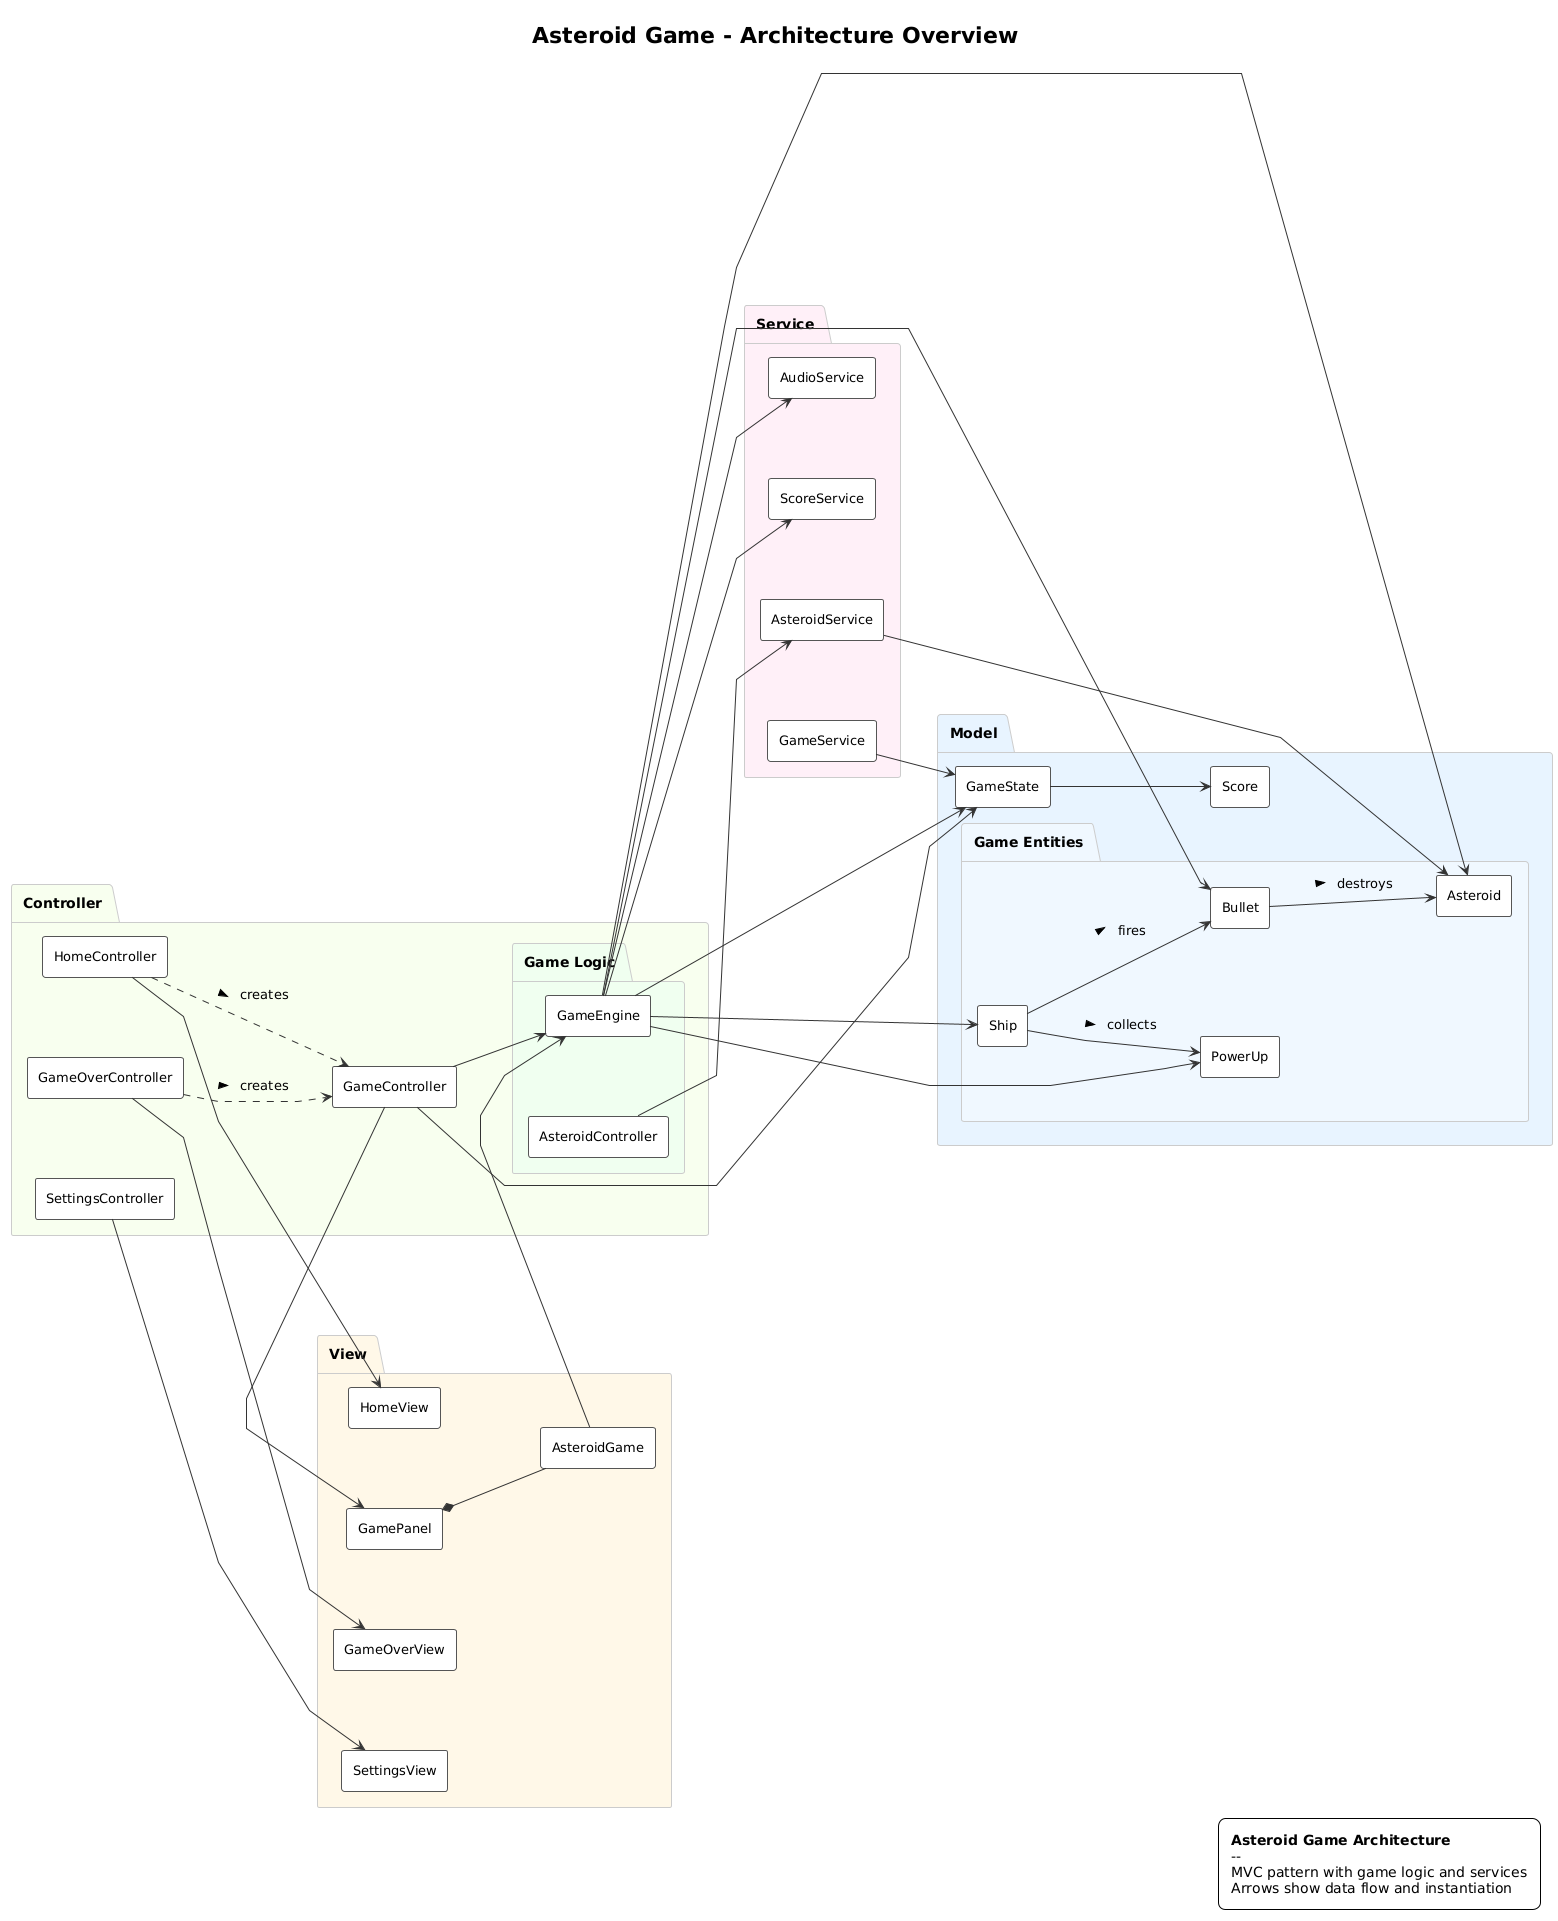

The diagram above was rendered by PlantUML. Its source (embedded in the PNG):
@startuml
!theme plain

skinparam classAttributeIconSize 0
skinparam linetype polyline
skinparam nodesep 80
skinparam ranksep 70
skinparam padding 8
skinparam backgroundColor white
skinparam arrowColor #333333
skinparam packageBorderColor #CCCCCC
skinparam packageBackgroundColor #FAFAFA

skinparam class {
  BackgroundColor white
  BorderColor #555555
  BorderThickness 1
  FontSize 13
  FontName Consolas
}

left to right direction
hide circle
hide methods
hide attributes

' ------------------ MODEL --------------------
package "Model" #E8F4FF {
  class GameState
  class Score

  package "Game Entities" #F0F8FF {
    class Ship
    class Asteroid
    class Bullet
    class PowerUp
  }

  GameState --> Score
  Ship --> Bullet : fires >
  Bullet --> Asteroid : destroys >
  Ship --> PowerUp : collects >
}

' ------------------ VIEW ---------------------
package "View" #FFF8E8 {
  class HomeView
  class GamePanel
  class AsteroidGame
  class GameOverView
  class SettingsView

  GamePanel *-- AsteroidGame
}

' ------------------ CONTROLLER ----------------
package "Controller" #F8FFEF {
  class HomeController
  class GameController
  class GameOverController
  class SettingsController

  package "Game Logic" #F0FFF0 {
    class GameEngine
    class AsteroidController
  }

  HomeController ..> GameController : creates >
  GameOverController ..> GameController : creates >
}

' ------------------ SERVICES ------------------
package "Service" #FFF0F8 {
  class GameService
  class AudioService
  class ScoreService
  class AsteroidService
}

' ------------------ DEPENDENCIES ---------------

' View <-> Controller
HomeController --> HomeView
GameOverController --> GameOverView
SettingsController --> SettingsView

GameController --> GamePanel
GameController --> GameState
GameController --> GameEngine
AsteroidGame --> GameEngine

' Game Logic
GameEngine --> GameState
GameEngine --> Ship
GameEngine --> Bullet
GameEngine --> Asteroid
GameEngine --> PowerUp
GameEngine --> AudioService
GameEngine --> ScoreService

AsteroidController --> AsteroidService
AsteroidService --> Asteroid

GameService --> GameState

' ------------------ TITLE ---------------------
title Asteroid Game - Architecture Overview

' ------------------ LEGEND --------------------
legend right
<b>Asteroid Game Architecture</b>
--
MVC pattern with game logic and services
Arrows show data flow and instantiation
endlegend
@enduml